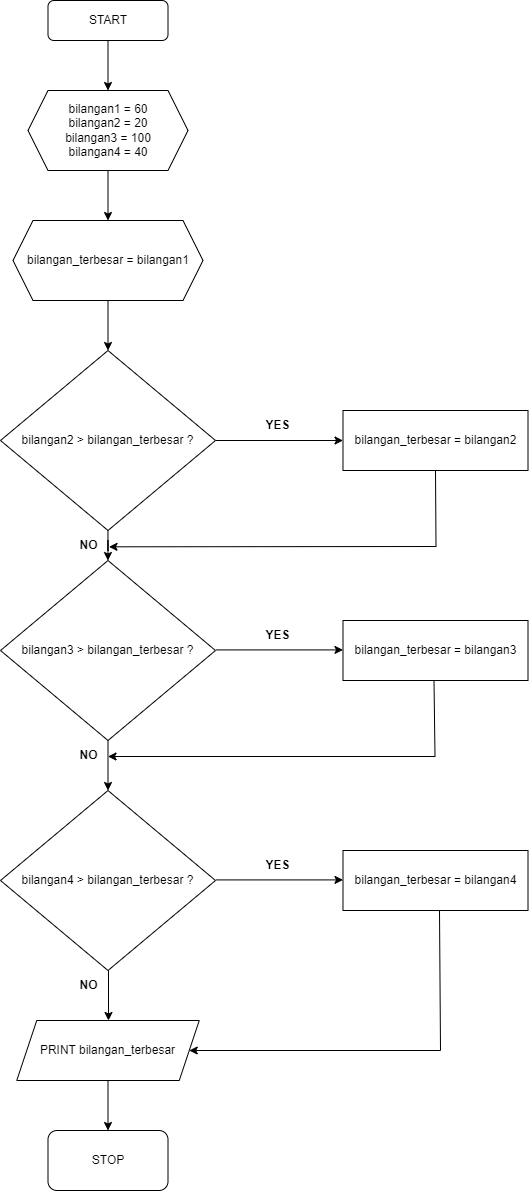

The diagram above was exported from draw.io. Its source (the exported page's mxGraphModel, read from the mxfile embedded in the PNG):
<mxGraphModel dx="1051" dy="1222" grid="1" gridSize="10" guides="1" tooltips="1" connect="1" arrows="1" fold="1" page="1" pageScale="1" pageWidth="827" pageHeight="1169" math="0" shadow="0">
  <root>
    <mxCell id="WIyWlLk6GJQsqaUBKTNV-0" />
    <mxCell id="WIyWlLk6GJQsqaUBKTNV-1" parent="WIyWlLk6GJQsqaUBKTNV-0" />
    <mxCell id="cDOyaN0XQDxv1MiH2nAF-13" value="" style="edgeStyle=orthogonalEdgeStyle;rounded=0;orthogonalLoop=1;jettySize=auto;html=1;" edge="1" parent="WIyWlLk6GJQsqaUBKTNV-1" source="WIyWlLk6GJQsqaUBKTNV-3" target="cDOyaN0XQDxv1MiH2nAF-0">
      <mxGeometry relative="1" as="geometry" />
    </mxCell>
    <mxCell id="WIyWlLk6GJQsqaUBKTNV-3" value="START" style="rounded=1;whiteSpace=wrap;html=1;fontSize=12;glass=0;strokeWidth=1;shadow=0;" parent="WIyWlLk6GJQsqaUBKTNV-1" vertex="1">
      <mxGeometry x="197.5" y="10" width="120" height="40" as="geometry" />
    </mxCell>
    <mxCell id="cDOyaN0XQDxv1MiH2nAF-18" value="" style="edgeStyle=orthogonalEdgeStyle;rounded=0;orthogonalLoop=1;jettySize=auto;html=1;" edge="1" parent="WIyWlLk6GJQsqaUBKTNV-1" source="cDOyaN0XQDxv1MiH2nAF-0" target="cDOyaN0XQDxv1MiH2nAF-3">
      <mxGeometry relative="1" as="geometry" />
    </mxCell>
    <mxCell id="cDOyaN0XQDxv1MiH2nAF-0" value="bilangan1 = 60&lt;br&gt;bilangan2 = 20&lt;br&gt;bilangan3 = 100&lt;br&gt;bilangan4 = 40&lt;br&gt;" style="shape=hexagon;perimeter=hexagonPerimeter2;whiteSpace=wrap;html=1;fixedSize=1;" vertex="1" parent="WIyWlLk6GJQsqaUBKTNV-1">
      <mxGeometry x="177.5" y="100" width="160" height="80" as="geometry" />
    </mxCell>
    <mxCell id="cDOyaN0XQDxv1MiH2nAF-19" value="" style="edgeStyle=orthogonalEdgeStyle;rounded=0;orthogonalLoop=1;jettySize=auto;html=1;" edge="1" parent="WIyWlLk6GJQsqaUBKTNV-1" source="cDOyaN0XQDxv1MiH2nAF-3" target="cDOyaN0XQDxv1MiH2nAF-6">
      <mxGeometry relative="1" as="geometry" />
    </mxCell>
    <mxCell id="cDOyaN0XQDxv1MiH2nAF-3" value="bilangan_terbesar = bilangan1" style="shape=hexagon;perimeter=hexagonPerimeter2;whiteSpace=wrap;html=1;fixedSize=1;" vertex="1" parent="WIyWlLk6GJQsqaUBKTNV-1">
      <mxGeometry x="162.5" y="230" width="190" height="80" as="geometry" />
    </mxCell>
    <mxCell id="cDOyaN0XQDxv1MiH2nAF-16" value="" style="edgeStyle=orthogonalEdgeStyle;rounded=0;orthogonalLoop=1;jettySize=auto;html=1;" edge="1" parent="WIyWlLk6GJQsqaUBKTNV-1" source="cDOyaN0XQDxv1MiH2nAF-6" target="cDOyaN0XQDxv1MiH2nAF-14">
      <mxGeometry relative="1" as="geometry" />
    </mxCell>
    <mxCell id="cDOyaN0XQDxv1MiH2nAF-23" value="" style="edgeStyle=orthogonalEdgeStyle;rounded=0;orthogonalLoop=1;jettySize=auto;html=1;" edge="1" parent="WIyWlLk6GJQsqaUBKTNV-1" source="cDOyaN0XQDxv1MiH2nAF-6" target="cDOyaN0XQDxv1MiH2nAF-22">
      <mxGeometry relative="1" as="geometry" />
    </mxCell>
    <mxCell id="cDOyaN0XQDxv1MiH2nAF-6" value="bilangan2 &amp;gt; bilangan_terbesar ?" style="rhombus;whiteSpace=wrap;html=1;" vertex="1" parent="WIyWlLk6GJQsqaUBKTNV-1">
      <mxGeometry x="150" y="360" width="215" height="180" as="geometry" />
    </mxCell>
    <mxCell id="cDOyaN0XQDxv1MiH2nAF-17" value="" style="edgeStyle=orthogonalEdgeStyle;rounded=0;orthogonalLoop=1;jettySize=auto;html=1;" edge="1" parent="WIyWlLk6GJQsqaUBKTNV-1" source="cDOyaN0XQDxv1MiH2nAF-14" target="cDOyaN0XQDxv1MiH2nAF-15">
      <mxGeometry relative="1" as="geometry" />
    </mxCell>
    <mxCell id="cDOyaN0XQDxv1MiH2nAF-14" value="bilangan3 &amp;gt; bilangan_terbesar ?" style="rhombus;whiteSpace=wrap;html=1;" vertex="1" parent="WIyWlLk6GJQsqaUBKTNV-1">
      <mxGeometry x="150" y="570" width="215" height="180" as="geometry" />
    </mxCell>
    <mxCell id="cDOyaN0XQDxv1MiH2nAF-15" value="bilangan4 &amp;gt; bilangan_terbesar ?" style="rhombus;whiteSpace=wrap;html=1;" vertex="1" parent="WIyWlLk6GJQsqaUBKTNV-1">
      <mxGeometry x="150" y="800" width="215" height="180" as="geometry" />
    </mxCell>
    <mxCell id="cDOyaN0XQDxv1MiH2nAF-20" value="&lt;b&gt;NO&lt;/b&gt;" style="text;html=1;align=center;verticalAlign=middle;resizable=0;points=[];autosize=1;strokeColor=none;fillColor=none;" vertex="1" parent="WIyWlLk6GJQsqaUBKTNV-1">
      <mxGeometry x="217.5" y="540" width="40" height="30" as="geometry" />
    </mxCell>
    <mxCell id="cDOyaN0XQDxv1MiH2nAF-21" value="&lt;b&gt;NO&lt;/b&gt;" style="text;html=1;align=center;verticalAlign=middle;resizable=0;points=[];autosize=1;strokeColor=none;fillColor=none;" vertex="1" parent="WIyWlLk6GJQsqaUBKTNV-1">
      <mxGeometry x="217.5" y="750" width="40" height="30" as="geometry" />
    </mxCell>
    <mxCell id="cDOyaN0XQDxv1MiH2nAF-22" value="bilangan_terbesar = bilangan2" style="whiteSpace=wrap;html=1;" vertex="1" parent="WIyWlLk6GJQsqaUBKTNV-1">
      <mxGeometry x="492.5" y="420" width="185" height="60" as="geometry" />
    </mxCell>
    <mxCell id="cDOyaN0XQDxv1MiH2nAF-24" value="&lt;b&gt;YES&lt;/b&gt;" style="text;html=1;align=center;verticalAlign=middle;resizable=0;points=[];autosize=1;strokeColor=none;fillColor=none;" vertex="1" parent="WIyWlLk6GJQsqaUBKTNV-1">
      <mxGeometry x="401.5" y="420" width="50" height="30" as="geometry" />
    </mxCell>
    <mxCell id="cDOyaN0XQDxv1MiH2nAF-26" value="" style="endArrow=classic;html=1;rounded=0;entryX=1.025;entryY=0.544;entryDx=0;entryDy=0;entryPerimeter=0;exitX=0.5;exitY=1;exitDx=0;exitDy=0;" edge="1" parent="WIyWlLk6GJQsqaUBKTNV-1" source="cDOyaN0XQDxv1MiH2nAF-22" target="cDOyaN0XQDxv1MiH2nAF-20">
      <mxGeometry width="50" height="50" relative="1" as="geometry">
        <mxPoint x="477.5" y="710" as="sourcePoint" />
        <mxPoint x="527.5" y="660" as="targetPoint" />
        <Array as="points">
          <mxPoint x="585.5" y="556" />
        </Array>
      </mxGeometry>
    </mxCell>
    <mxCell id="cDOyaN0XQDxv1MiH2nAF-27" value="bilangan_terbesar = bilangan3" style="whiteSpace=wrap;html=1;" vertex="1" parent="WIyWlLk6GJQsqaUBKTNV-1">
      <mxGeometry x="492.5" y="630" width="185" height="60" as="geometry" />
    </mxCell>
    <mxCell id="cDOyaN0XQDxv1MiH2nAF-30" value="" style="edgeStyle=orthogonalEdgeStyle;rounded=0;orthogonalLoop=1;jettySize=auto;html=1;" edge="1" parent="WIyWlLk6GJQsqaUBKTNV-1">
      <mxGeometry relative="1" as="geometry">
        <mxPoint x="365.5" y="659.41" as="sourcePoint" />
        <mxPoint x="492.5" y="659.41" as="targetPoint" />
      </mxGeometry>
    </mxCell>
    <mxCell id="cDOyaN0XQDxv1MiH2nAF-31" value="" style="endArrow=classic;html=1;rounded=0;entryX=1.025;entryY=0.544;entryDx=0;entryDy=0;entryPerimeter=0;exitX=0.5;exitY=1;exitDx=0;exitDy=0;" edge="1" parent="WIyWlLk6GJQsqaUBKTNV-1">
      <mxGeometry width="50" height="50" relative="1" as="geometry">
        <mxPoint x="583.5" y="690" as="sourcePoint" />
        <mxPoint x="257.5" y="766" as="targetPoint" />
        <Array as="points">
          <mxPoint x="584.5" y="766" />
        </Array>
      </mxGeometry>
    </mxCell>
    <mxCell id="cDOyaN0XQDxv1MiH2nAF-32" value="bilangan_terbesar = bilangan4" style="whiteSpace=wrap;html=1;" vertex="1" parent="WIyWlLk6GJQsqaUBKTNV-1">
      <mxGeometry x="492.5" y="860" width="185" height="60" as="geometry" />
    </mxCell>
    <mxCell id="cDOyaN0XQDxv1MiH2nAF-33" value="" style="edgeStyle=orthogonalEdgeStyle;rounded=0;orthogonalLoop=1;jettySize=auto;html=1;" edge="1" parent="WIyWlLk6GJQsqaUBKTNV-1">
      <mxGeometry relative="1" as="geometry">
        <mxPoint x="365.5" y="889.41" as="sourcePoint" />
        <mxPoint x="492.5" y="889.41" as="targetPoint" />
      </mxGeometry>
    </mxCell>
    <mxCell id="cDOyaN0XQDxv1MiH2nAF-34" value="&lt;b&gt;YES&lt;/b&gt;" style="text;html=1;align=center;verticalAlign=middle;resizable=0;points=[];autosize=1;strokeColor=none;fillColor=none;" vertex="1" parent="WIyWlLk6GJQsqaUBKTNV-1">
      <mxGeometry x="401.5" y="860" width="50" height="30" as="geometry" />
    </mxCell>
    <mxCell id="cDOyaN0XQDxv1MiH2nAF-35" value="&lt;b&gt;YES&lt;/b&gt;" style="text;html=1;align=center;verticalAlign=middle;resizable=0;points=[];autosize=1;strokeColor=none;fillColor=none;" vertex="1" parent="WIyWlLk6GJQsqaUBKTNV-1">
      <mxGeometry x="401.5" y="630" width="50" height="30" as="geometry" />
    </mxCell>
    <mxCell id="cDOyaN0XQDxv1MiH2nAF-36" value="" style="edgeStyle=orthogonalEdgeStyle;rounded=0;orthogonalLoop=1;jettySize=auto;html=1;" edge="1" parent="WIyWlLk6GJQsqaUBKTNV-1">
      <mxGeometry relative="1" as="geometry">
        <mxPoint x="258" y="980" as="sourcePoint" />
        <mxPoint x="258" y="1030" as="targetPoint" />
      </mxGeometry>
    </mxCell>
    <mxCell id="cDOyaN0XQDxv1MiH2nAF-37" value="&lt;b&gt;NO&lt;/b&gt;" style="text;html=1;align=center;verticalAlign=middle;resizable=0;points=[];autosize=1;strokeColor=none;fillColor=none;" vertex="1" parent="WIyWlLk6GJQsqaUBKTNV-1">
      <mxGeometry x="217.5" y="980" width="40" height="30" as="geometry" />
    </mxCell>
    <mxCell id="cDOyaN0XQDxv1MiH2nAF-38" value="PRINT bilangan_terbesar" style="shape=parallelogram;perimeter=parallelogramPerimeter;whiteSpace=wrap;html=1;fixedSize=1;" vertex="1" parent="WIyWlLk6GJQsqaUBKTNV-1">
      <mxGeometry x="166.25" y="1030" width="182.5" height="60" as="geometry" />
    </mxCell>
    <mxCell id="cDOyaN0XQDxv1MiH2nAF-121" value="" style="endArrow=classic;html=1;rounded=0;entryX=1;entryY=0.5;entryDx=0;entryDy=0;exitX=0.5;exitY=1;exitDx=0;exitDy=0;" edge="1" parent="WIyWlLk6GJQsqaUBKTNV-1" target="cDOyaN0XQDxv1MiH2nAF-38">
      <mxGeometry width="50" height="50" relative="1" as="geometry">
        <mxPoint x="589" y="920" as="sourcePoint" />
        <mxPoint x="263" y="996" as="targetPoint" />
        <Array as="points">
          <mxPoint x="590" y="1060" />
        </Array>
      </mxGeometry>
    </mxCell>
    <mxCell id="cDOyaN0XQDxv1MiH2nAF-122" value="STOP" style="rounded=1;whiteSpace=wrap;html=1;" vertex="1" parent="WIyWlLk6GJQsqaUBKTNV-1">
      <mxGeometry x="197.5" y="1140" width="120" height="60" as="geometry" />
    </mxCell>
    <mxCell id="cDOyaN0XQDxv1MiH2nAF-123" value="" style="edgeStyle=orthogonalEdgeStyle;rounded=0;orthogonalLoop=1;jettySize=auto;html=1;" edge="1" parent="WIyWlLk6GJQsqaUBKTNV-1">
      <mxGeometry relative="1" as="geometry">
        <mxPoint x="257.5" y="1090" as="sourcePoint" />
        <mxPoint x="257.5" y="1140" as="targetPoint" />
      </mxGeometry>
    </mxCell>
  </root>
</mxGraphModel>